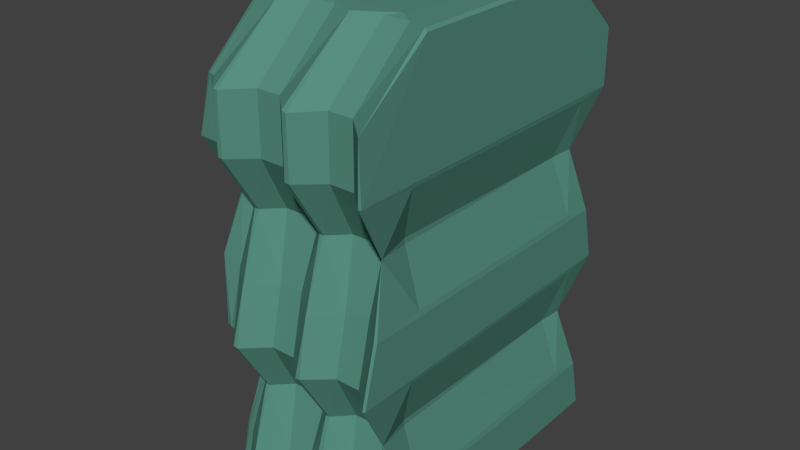 # Source: protoSTATUE.blend  (saved by Blender 2.76.0; exported with 4.5.12 LTS)
import bpy
from mathutils import Matrix  # noqa: F401  (used for matrix-valued properties, if any)

bpy.ops.wm.read_factory_settings(use_empty=True)
scene = bpy.context.scene
scene.name = 'Scene'

# ---- collections
col_collection_1 = bpy.data.collections.new('Collection 1'); scene.collection.children.link(col_collection_1)

# ---- materials (node trees are filled in below, after node groups)
mat_statue = bpy.data.materials.new('STATUE')
mat_statue.alpha_threshold = 0.0
mat_statue.use_transparent_shadow = False
mat_statue.diffuse_color = (0.0964, 0.274, 0.2086, 1.0)
mat_statue.roughness = 0.5

# ---- material node trees

# ---- world
world_world = bpy.data.worlds.new('World'); scene.world = world_world
world_world.color = (0.05088, 0.05088, 0.05088)
world_world.use_sun_shadow = False
world_world.sun_shadow_jitter_overblur = 0.0
world_world.cycles.sampling_method = 'MANUAL'
world_world.cycles.sample_map_resolution = 256

# ---- meshes
me_cube_002 = bpy.data.meshes.new('Cube.002')
me_cube_002.from_pydata([(0.5559, -0.6604, -0.0786), (0.5669, -0.4048, 1.912), (0.5516, 0.6681, -0.06732), (0.5387, 0.3763, 1.921), (1.3, -0.7431, -0.0786), (1.301, -0.4479, 1.918), (1.313, -0.448, 1.908), (1.313, 0.6577, -0.06535), (1.3, 0.3906, 1.921), (0.485, -0.6095, 0.9295), (0.4851, 0.6095, 0.9295), (0.4912, -0.5005, -0.0786), (0.4744, 0.3434, -0.06588), (0.8431, 0.3711, 1.921), (0.8953, 0.4059, 1.912), (1.299, 0.6155, 0.9212), (0.9008, 0.6644, -0.07856), (0.8954, 0.6742, -0.06497), (1.302, -0.6967, 0.9235), (1.313, -0.6942, 0.9148), (1.313, -0.7599, -0.06589), (0.8431, -0.3711, 1.921), (0.8966, -0.4069, 1.912), (0.8987, -0.6632, -0.07859), (0.895, -0.6737, -0.06569), (0.8959, -0.6182, 0.9199), (0.895, 0.6177, 0.9196), (0.3508, -2.733e-09, 0.8987), (0.3646, -0.001373, 0.8848), (0.4844, -0.6687, 1.423), (0.5761, 0.5363, 0.4331), (0.4745, -0.3436, -0.06593), (1.104, 0.3816, 1.921), (1.246, 0.5522, 0.4286), (0.6865, 0.7504, -0.07826), (0.6865, 0.764, -0.06594), (1.272, -0.622, 0.4326), (0.6865, -0.4514, 1.918), (1.099, -0.6644, -0.07856), (1.104, -0.6742, -0.06497), (0.5761, -0.5363, 0.4331), (0.4844, 0.6687, 1.423), (0.6865, 0.4514, 1.918), (1.313, 0.6621, 1.43), (1.3, 0.6736, 1.427), (1.107, 0.672, -0.06556), (1.303, -0.7639, 1.426), (1.313, -0.7593, 1.426), (1.104, -0.4059, 1.912), (0.6865, -0.7504, -0.07826), (0.6865, -0.764, -0.06594), (0.9213, -0.5436, 0.4313), (0.8949, -0.6752, 1.422), (1.105, -0.6177, 0.9196), (0.6865, -0.7079, 0.8964), (1.313, 0.6048, 0.9099), (1.309, -0.4692, 0.935), (0.9212, 0.5433, 0.429), (0.8952, 0.6754, 1.422), (0.6865, 0.7079, 0.8964), (1.104, 0.619, 0.9162), (0.4192, -6.689e-09, 0.4517), (0.4102, -0.3043, 0.9155), (0.4102, 0.3043, 0.9155), (0.4118, 0.3239, 1.435), (0.4118, 0.3504, 1.435), (0.416, 0.3477, 1.409), (0.4335, 0.328, 1.398), (0.424, 0.3196, 1.416), (0.4118, -0.3504, 1.435), (0.4118, -0.3239, 1.435), (0.424, -0.3196, 1.416), (0.4335, -0.328, 1.398), (0.416, -0.3477, 1.409), (0.4929, -0.3107, 0.4273), (1.105, 0.6752, 1.422), (0.6964, 0.7636, 1.425), (0.6768, 0.7624, 1.422), (0.6949, 0.617, 0.4332), (0.6781, 0.6168, 0.4307), (1.309, 0.5109, 1.408), (0.6769, -0.7634, 1.424), (0.6965, -0.7626, 1.423), (1.104, -0.6753, 1.422), (1.077, -0.5441, 0.4302), (0.6781, -0.617, 0.4332), (0.6949, -0.6168, 0.4307), (1.077, 0.5439, 0.4302), (0.4929, 0.3107, 0.4273), (0.5408, -0.6611, 1.666), (0.5616, -0.6708, 1.671), (0.4756, 0.2886, 1.909), (0.542, 0.604, 0.1723), (0.479, -0.5018, -0.06568), (1.106, 0.4049, 1.912), (1.299, 0.6169, 0.1712), (0.5889, 0.6745, -0.07376), (0.5559, 0.6604, -0.0786), (1.313, -0.6958, 0.1648), (1.302, -0.6984, 0.1732), (0.5387, -0.3763, 1.921), (1.208, -0.6737, -0.06569), (1.212, -0.6632, -0.07855), (0.5379, -0.6613, 0.6716), (0.5659, -0.672, 0.6712), (0.4761, -0.2895, 1.909), (0.5236, 0.536, 1.177), (0.5403, 0.5469, 1.18), (0.7897, 0.4069, 1.912), (1.246, 0.5508, 1.179), (0.9998, 0.764, -0.06594), (0.9998, 0.7504, -0.07826), (1.272, -0.6204, 1.183), (0.9998, -0.4514, 1.918), (0.7909, -0.6742, -0.06497), (0.7855, -0.6644, -0.07856), (0.8953, -0.6202, 0.1667), (0.9203, -0.5414, 1.18), (1.211, -0.6154, 0.9321), (0.7913, -0.6177, 0.9197), (1.309, 0.4686, 0.9342), (0.8956, 0.6186, 0.1727), (0.9221, 0.5426, 1.18), (0.5814, 0.6175, 0.9193), (0.9998, 0.7079, 0.8964), (0.4128, 0.152, 0.1805), (0.4146, -0.3048, 0.1651), (0.3537, 0.06609, 1.183), (0.4137, -0.4627, 0.917), (0.364, 0.1417, 0.8244), (0.3508, 0.1352, 0.8418), (0.3552, 0.1619, 0.8402), (0.3604, 0.166, 0.8135), (0.5236, -0.536, 1.177), (0.5403, -0.5469, 1.18), (0.5379, 0.6613, 0.6716), (0.5659, 0.672, 0.6712), (0.9998, 0.4514, 1.918), (1.3, 0.6719, 0.677), (1.313, 0.6598, 0.6785), (0.7913, 0.6737, -0.06569), (0.7876, 0.6632, -0.07859), (1.313, 0.3892, 1.908), (1.313, -0.7577, 0.675), (1.302, -0.7613, 0.6733), (1.3, 0.6659, -0.07798), (0.791, -0.4059, 1.912), (0.9998, -0.764, -0.06594), (0.9998, -0.7504, -0.07826), (0.542, -0.604, 0.1723), (0.5623, -0.6197, 0.158), (0.4911, -0.2857, 1.921), (0.5408, 0.6611, 1.666), (0.479, 0.5018, -0.06568), (0.4914, 0.501, -0.0786), (0.5669, 0.4048, 1.912), (1.301, 0.6723, 1.668), (1.103, 0.6618, -0.07859), (1.309, -0.7639, 1.664), (1.21, -0.4069, 1.912), (0.5516, -0.6681, -0.06732), (0.5889, -0.6745, -0.07376), (1.028, 0.08053, -0.0786), (0.8948, -0.6743, 0.6721), (0.8945, -0.6738, 1.671), (0.9998, -0.7079, 0.8964), (0.5814, -0.6175, 0.9193), (0.8949, 0.6743, 0.672), (0.8944, 0.6739, 1.671), (0.7903, 0.6182, 0.9199), (1.216, 0.6127, 0.9298), (0.5559, -0.2132, 1.354), (0.4129, -0.3286, 1.671), (0.3552, -0.1619, 0.8402), (0.3508, -0.1352, 0.8418), (0.364, -0.1417, 0.8244), (0.3707, -0.1572, 0.8002), (0.3604, -0.166, 0.8135), (0.4137, 0.4627, 0.917), (0.4839, 0.2967, 1.185), (0.476, 0.2721, 1.186), (0.4923, 0.2685, 1.205), (0.4947, 0.2842, 1.218), (0.4833, 0.2982, 1.21), (0.4133, 0.3273, 1.674), (0.4099, 0.1511, 1.415), (0.4118, 0.1553, 1.435), (0.4118, 0.1818, 1.435), (0.424, 0.1854, 1.416), (0.4207, 0.1672, 1.404), (0.4162, 0.5081, 1.419), (0.476, -0.2721, 1.186), (0.4839, -0.2967, 1.185), (0.4833, -0.2982, 1.21), (0.4947, -0.2842, 1.218), (0.4923, -0.2685, 1.205), (0.4162, -0.5081, 1.419), (0.424, -0.1854, 1.416), (0.4118, -0.1818, 1.435), (0.4118, -0.1696, 1.435), (0.4086, -0.1498, 1.409), (0.4207, -0.1672, 1.404), (0.4123, -0.3275, 0.6755), (0.4931, -0.4349, 0.4264), (0.491, -0.1879, 0.511), (0.4914, -0.1771, 0.4956), (0.4747, -0.1767, 0.4804), (0.4809, -0.2019, 0.4751), (0.4778, -0.2036, 0.5036), (1.078, 0.5424, 1.18), (1.109, 0.6651, 1.68), (0.9898, 0.7626, 1.423), (1.009, 0.7634, 1.424), (1.217, 0.6667, 1.407), (0.6781, 0.6151, 1.181), (0.695, 0.6154, 1.183), (0.6766, 0.7629, 1.666), (0.6961, 0.7611, 1.67), (0.5815, 0.6751, 1.423), (0.7914, 0.6752, 1.422), (0.6762, 0.6997, 0.1683), (0.6968, 0.6991, 0.1703), (0.6773, 0.762, 0.6725), (0.6967, 0.761, 0.6725), (0.5974, 0.543, 0.4308), (0.6182, 0.5504, 0.43), (0.765, 0.5436, 0.4313), (1.309, -0.5108, 1.409), (1.309, 0.5109, 0.6581), (1.231, 0.4552, 0.4218), (1.233, -0.4594, 0.4336), (0.6954, -0.6148, 1.182), (0.6785, -0.6157, 1.182), (0.6959, -0.7627, 1.668), (0.6764, -0.7614, 1.668), (0.7911, -0.6753, 1.422), (0.5812, -0.6751, 1.423), (1.077, -0.5426, 1.18), (1.105, -0.6739, 1.671), (1.209, -0.6756, 1.422), (1.01, -0.7626, 1.423), (0.9902, -0.7634, 1.424), (1.105, -0.6192, 0.1696), (1.105, -0.6743, 0.672), (1.241, -0.5522, 0.4294), (1.222, -0.5405, 0.4301), (1.009, -0.6164, 0.432), (0.9918, -0.6174, 0.4318), (1.156, -0.3711, 1.921), (0.4914, 0.2864, 1.921), (0.6865, -0.7088, 0.1488), (0.6963, -0.7612, 0.6708), (0.6767, -0.7618, 0.6742), (0.7651, -0.5433, 0.429), (0.6182, -0.5504, 0.43), (0.5974, -0.543, 0.4308), (1.313, 0.6062, 0.1599), (1.309, -0.4704, 0.1851), (1.233, -0.4568, 0.4091), (1.104, 0.6204, 0.1664), (1.105, 0.6743, 0.6718), (0.9914, 0.6168, 0.4307), (1.008, 0.617, 0.4332), (1.203, 0.5374, 0.4305), (0.4148, 0.3055, 0.1661), (0.4123, 0.3275, 0.6755), (0.4914, 0.1771, 0.4956), (0.491, 0.1879, 0.511), (0.4778, 0.2036, 0.5036), (0.4809, 0.2019, 0.4751), (0.4747, 0.1767, 0.4804), (0.4931, 0.4349, 0.4264), (0.4158, 0.5035, 0.6682), (0.3707, 0.1572, 0.8002), (0.4164, 0.1836, 0.6592), (1.216, 0.6673, 0.6582), (0.99, 0.7612, 0.6708), (1.01, 0.7618, 0.6742), (0.9998, 0.7088, 0.1488), (1.309, -0.5109, 0.6585), (0.5903, -0.6798, 0.6725), (0.7914, -0.6743, 0.672), (0.7907, -0.6186, 0.1727), (1.01, -0.7618, 0.6742), (0.99, -0.7612, 0.6708), (1.209, -0.6747, 0.6724), (1.211, -0.6172, 0.1812), (1.01, -0.7629, 1.666), (0.9901, -0.7611, 1.67), (1.208, -0.6738, 1.671), (1.241, -0.5508, 1.18), (1.222, -0.5391, 1.18), (0.5921, -0.6812, 1.671), (0.7919, -0.6739, 1.671), (0.7642, -0.5426, 1.18), (1.309, 0.4697, 0.1842), (1.313, 0.6596, 1.664), (1.231, 0.4536, 1.171), (0.7915, 0.6743, 0.6721), (0.5903, 0.6798, 0.6725), (0.5623, 0.6197, 0.158), (0.5924, 0.6258, 0.1691), (0.7918, 0.6738, 1.671), (0.5615, 0.6709, 1.671), (0.5924, 0.6797, 1.673), (0.6091, 0.5432, 1.18), (1.107, 0.6751, 1.658), (0.9899, 0.7629, 1.666), (1.009, 0.7611, 1.67), (0.9909, 0.6148, 1.182), (1.008, 0.6157, 1.182), (0.4164, -0.1836, 0.6592), (0.4158, -0.5035, 0.6682), (0.477, -0.4635, 0.1643), (0.4781, -0.4958, 1.686), (0.4932, -0.4469, 1.174), (0.4781, 0.4956, 1.686), (0.3581, 0.09019, 1.16), (0.3509, 0.06965, 1.16), (0.368, 0.08982, 1.19), (0.3915, 0.1152, 1.182), (0.4932, 0.4469, 1.174), (0.3508, -0.0657, 1.158), (0.3581, -0.09019, 1.16), (0.3915, -0.1152, 1.182), (0.368, -0.08982, 1.19), (0.3539, -0.06702, 1.184), (0.4147, -0.1562, 0.1868), (1.203, 0.536, 1.181), (0.766, 0.5414, 1.18), (0.791, 0.6202, 0.1667), (1.233, -0.4557, 1.159), (1.233, -0.4583, 1.184), (0.6091, -0.5432, 1.18), (1.009, -0.6148, 1.182), (0.9918, -0.6157, 1.182), (1.01, -0.6997, 0.1684), (0.9895, -0.6991, 0.1704), (0.5924, -0.6258, 0.1691), (1.216, 0.6145, 0.1786), (0.477, 0.4635, 0.1643), (0.7525, 0.1495, 0.8135), (0.7448, 0.001703, 0.8849), (0.7583, -2.274e-10, 0.8708), (0.7584, 3.485e-09, 0.4722), (0.7453, 5.491e-09, 0.4583), (0.7533, 0.1491, 0.5275), (0.752, -0.149, 0.8155), (0.7533, -0.1491, 0.5275), (0.7583, 0.1547, 0.6724), (0.7452, 0.1677, 0.6699), (0.7539, -0.1629, 0.6872), (0.5531, -0.2875, 1.356), (0.5531, 0.2875, 1.356), (0.5557, 0.2699, 1.238), (0.5559, 0.2132, 1.354), (0.5557, -0.2699, 1.238), (0.5534, 0.2002, 1.238), (0.5534, -0.2002, 1.238)], [], [(95, 145, 45), (3, 152, 316), (14, 168, 302), (162, 145, 4), (117, 294, 119), (309, 124, 26), (141, 16, 162), (318, 130, 27), (16, 111, 162), (28, 342, 347), (132, 63, 265), (188, 68, 353), (128, 62, 202), (194, 72, 352), (177, 311, 202), (306, 44, 75), (322, 318, 27), (124, 60, 260), (302, 219, 76), (59, 222, 299), (298, 226, 78), (59, 169, 298), (96, 34, 141), (6, 47, 43), (307, 211, 58), (279, 230, 229), (292, 236, 81), (54, 251, 281), (287, 240, 83), (53, 243, 285), (243, 283, 246), (165, 283, 243), (293, 235, 52), (228, 229, 33), (280, 254, 85), (260, 275, 263), (162, 111, 157), (265, 272, 271), (273, 350, 341), (271, 340, 264), (321, 178, 63), (106, 10, 178), (267, 346, 350), (184, 316, 190), (61, 125, 327), (265, 88, 268), (263, 339, 259), (328, 170, 60), (109, 15, 170), (261, 278, 121), (26, 167, 298), (61, 270, 125), (121, 17, 140), (57, 121, 330), (260, 87, 262), (112, 19, 56), (167, 276, 261), (85, 254, 338), (232, 333, 166), (9, 128, 312), (253, 282, 116), (165, 25, 163), (337, 116, 24), (247, 51, 116), (281, 251, 86), (278, 110, 17), (281, 253, 51), (249, 13, 3), (137, 307, 168), (146, 293, 164), (100, 105, 314), (37, 1, 292), (21, 32, 151), (285, 244, 36), (113, 287, 238), (8, 156, 210), (158, 289, 239), (336, 147, 39), (282, 114, 24), (242, 39, 101), (149, 313, 93), (32, 137, 13), (250, 338, 161), (340, 153, 12), (92, 2, 153), (11, 154, 162), (13, 42, 3), (246, 336, 242), (334, 165, 53), (335, 117, 25), (36, 244, 286), (54, 166, 280), (102, 162, 4), (36, 98, 257), (243, 84, 245), (83, 240, 334), (48, 238, 289), (239, 290, 112), (18, 118, 285), (227, 47, 112), (238, 83, 239), (236, 333, 232), (37, 233, 293), (235, 294, 117), (113, 22, 164), (23, 162, 38), (119, 281, 163), (52, 117, 335), (233, 82, 235), (297, 331, 120), (33, 229, 295), (19, 143, 139), (33, 95, 339), (227, 332, 297), (112, 290, 118), (80, 297, 109), (166, 9, 104), (213, 44, 109), (5, 159, 289), (8, 32, 248), (78, 226, 330), (215, 329, 169), (329, 122, 26), (10, 135, 272), (170, 138, 260), (30, 92, 340), (299, 222, 79), (219, 329, 215), (42, 216, 304), (109, 297, 120), (218, 305, 107), (99, 286, 101), (190, 41, 106), (216, 77, 218), (75, 213, 328), (137, 94, 210), (58, 211, 309), (124, 276, 167), (58, 122, 329), (306, 75, 212), (74, 207, 327), (323, 173, 62), (236, 29, 134), (133, 315, 128), (178, 272, 265), (312, 203, 40), (202, 74, 203), (197, 171, 352), (107, 305, 123), (90, 29, 236), (134, 9, 166), (314, 196, 29), (172, 69, 196), (66, 190, 321), (105, 91, 184), (129, 341, 342), (185, 127, 326), (195, 356, 358), (317, 180, 63), (182, 354, 353), (316, 152, 41), (315, 192, 62), (189, 355, 357), (313, 126, 31), (203, 74, 126), (205, 348, 345), (310, 209, 60), (75, 209, 310), (214, 59, 123), (218, 77, 214), (168, 58, 219), (220, 35, 96), (79, 220, 301), (167, 57, 226), (231, 54, 119), (235, 82, 231), (196, 315, 133), (291, 237, 53), (83, 237, 291), (164, 52, 241), (245, 84, 242), (163, 51, 247), (221, 330, 140), (11, 162, 23), (91, 316, 184), (42, 108, 302), (250, 50, 114), (86, 250, 282), (40, 203, 313), (258, 257, 295), (279, 143, 36), (278, 259, 45), (262, 87, 259), (275, 138, 33), (88, 264, 125), (272, 135, 30), (355, 353, 354), (347, 343, 349), (349, 344, 348), (184, 186, 199), (181, 320, 357), (171, 358, 356), (266, 61, 345), (201, 325, 358), (204, 176, 351), (202, 311, 208), (73, 193, 315), (172, 198, 70), (184, 64, 187), (64, 65, 66, 67, 68), (69, 70, 71, 72, 73), (129, 130, 131, 132, 273), (160, 0, 161), (173, 174, 175, 176, 177), (179, 180, 181, 182, 183), (185, 186, 187, 188, 189), (191, 192, 193, 194, 195), (197, 198, 199, 200, 201), (204, 205, 206, 207, 208), (266, 267, 268, 269, 270), (317, 318, 127, 319, 320), (322, 323, 324, 325, 326), (1, 100, 89), (11, 0, 160), (7, 145, 95), (4, 20, 101), (13, 14, 108), (109, 55, 15), (111, 16, 17), (18, 19, 112), (113, 21, 22), (23, 24, 114), (28, 27, 130), (224, 30, 135), (137, 32, 94), (34, 35, 140), (8, 6, 142), (148, 38, 39), (255, 40, 149), (154, 12, 153), (43, 44, 156), (46, 47, 158), (248, 48, 159), (49, 50, 161), (205, 204, 348), (184, 65, 64), (190, 66, 65), (70, 69, 172), (71, 70, 198), (76, 77, 216), (78, 79, 222), (81, 82, 233), (85, 86, 251), (29, 90, 89), (224, 300, 92), (33, 256, 95), (99, 98, 36), (37, 100, 1), (102, 101, 39), (255, 104, 103), (107, 106, 41), (42, 13, 108), (111, 110, 45), (49, 115, 114), (55, 120, 56), (63, 132, 131), (9, 134, 133), (10, 136, 135), (139, 138, 15), (141, 140, 17), (18, 144, 143), (4, 145, 7), (21, 146, 22), (148, 147, 24), (150, 149, 160), (151, 105, 100), (155, 303, 152), (154, 153, 2), (296, 156, 8), (157, 45, 145), (5, 248, 159), (28, 175, 174), (183, 182, 67), (68, 188, 187), (72, 194, 193), (206, 205, 61), (215, 214, 77), (217, 216, 42), (221, 220, 79), (59, 223, 222), (81, 232, 231), (37, 234, 233), (252, 251, 54), (36, 258, 230), (269, 268, 88), (268, 267, 273), (176, 175, 347), (264, 126, 125), (262, 261, 276), (277, 276, 124), (279, 139, 143), (256, 295, 257), (104, 255, 254), (104, 280, 166), (11, 161, 0), (284, 247, 246), (165, 284, 283), (285, 245, 244), (241, 240, 287), (288, 287, 113), (239, 291, 290), (90, 292, 1), (279, 228, 139), (225, 224, 136), (123, 299, 136), (301, 96, 2), (225, 301, 300), (155, 304, 303), (306, 210, 156), (212, 211, 307), (308, 307, 137), (212, 310, 309), (176, 204, 208), (199, 198, 172), (187, 186, 184), (317, 131, 130), (319, 127, 185), (180, 317, 320), (179, 183, 321), (174, 173, 323), (200, 326, 325), (191, 195, 324), (322, 326, 127), (126, 327, 125), (112, 331, 332), (241, 335, 334), (337, 336, 246), (160, 161, 338), (150, 338, 254), (343, 342, 341), (346, 345, 344), (341, 350, 349), (182, 181, 354), (358, 325, 324), (197, 201, 171), (5, 8, 248), (339, 95, 45), (91, 3, 316), (108, 14, 302), (25, 117, 119), (122, 309, 26), (175, 28, 347), (274, 132, 265), (355, 188, 353), (312, 128, 202), (356, 194, 352), (62, 177, 202), (174, 322, 27), (277, 124, 260), (217, 302, 76), (123, 59, 299), (223, 298, 78), (223, 59, 298), (154, 96, 141), (168, 307, 58), (228, 279, 229), (234, 292, 81), (142, 6, 43), (119, 54, 281), (238, 287, 83), (118, 53, 285), (84, 243, 246), (53, 165, 243), (164, 293, 52), (139, 228, 33), (252, 280, 85), (87, 260, 263), (88, 265, 271), (88, 271, 264), (179, 321, 63), (321, 106, 178), (343, 341, 349), (273, 267, 350), (65, 184, 190), (31, 126, 12), (206, 61, 327), (274, 265, 268), (87, 263, 259), (209, 328, 60), (328, 109, 170), (57, 261, 121), (169, 26, 298), (330, 121, 140), (226, 57, 330), (277, 260, 262), (331, 112, 56), (57, 167, 261), (7, 256, 20), (250, 85, 338), (54, 232, 166), (103, 9, 312), (51, 253, 116), (284, 165, 163), (147, 337, 24), (337, 247, 116), (253, 281, 86), (154, 141, 162), (121, 278, 17), (163, 281, 51), (14, 137, 168), (37, 21, 100), (22, 146, 164), (32, 13, 249), (89, 100, 314), (234, 37, 292), (113, 248, 21), (144, 285, 36), (48, 113, 238), (94, 8, 210), (46, 158, 239), (242, 336, 39), (116, 282, 24), (286, 242, 101), (49, 11, 115), (160, 149, 93), (50, 250, 161), (264, 340, 12), (340, 92, 153), (126, 264, 12), (84, 246, 242), (237, 334, 53), (165, 335, 25), (99, 36, 286), (252, 54, 280), (258, 36, 257), (285, 243, 245), (237, 83, 334), (159, 48, 289), (115, 11, 23), (46, 239, 112), (49, 161, 11), (144, 18, 285), (332, 227, 112), (289, 238, 239), (81, 236, 232), (146, 37, 293), (52, 235, 117), (288, 113, 164), (148, 23, 38), (25, 119, 163), (241, 52, 335), (293, 233, 235), (229, 258, 295), (256, 33, 295), (170, 15, 138), (55, 19, 139), (263, 33, 339), (80, 227, 297), (18, 112, 118), (43, 80, 109), (328, 213, 109), (296, 142, 43), (158, 5, 289), (221, 78, 330), (59, 215, 169), (169, 329, 26), (178, 10, 272), (60, 170, 260), (271, 30, 340), (225, 299, 79), (76, 219, 215), (155, 42, 304), (55, 109, 120), (41, 218, 107), (20, 99, 101), (10, 123, 136), (321, 190, 106), (304, 216, 218), (209, 75, 328), (308, 137, 210), (122, 58, 309), (26, 124, 167), (219, 58, 329), (308, 306, 212), (126, 74, 327), (191, 323, 62), (333, 236, 134), (9, 133, 128), (63, 178, 265), (103, 312, 40), (312, 202, 203), (71, 197, 352), (314, 105, 172), (10, 107, 123), (41, 303, 218), (333, 134, 166), (89, 314, 29), (314, 172, 196), (183, 66, 321), (172, 105, 184), (28, 129, 342), (200, 185, 326), (324, 195, 358), (131, 317, 63), (67, 182, 353), (190, 316, 41), (128, 315, 62), (319, 189, 357), (93, 313, 31), (313, 203, 126), (61, 205, 345), (124, 310, 60), (212, 75, 310), (306, 156, 44), (305, 214, 123), (305, 218, 214), (302, 168, 219), (301, 220, 96), (225, 79, 301), (298, 167, 226), (120, 331, 56), (6, 158, 47), (162, 157, 145), (294, 231, 119), (294, 235, 231), (29, 196, 133), (118, 291, 53), (239, 83, 291), (288, 164, 241), (38, 162, 102), (286, 245, 242), (284, 163, 247), (35, 221, 140), (256, 98, 20), (21, 248, 32), (21, 151, 100), (151, 32, 249), (217, 42, 302), (259, 339, 45), (282, 250, 114), (253, 86, 282), (149, 40, 313), (230, 279, 36), (110, 278, 45), (278, 262, 259), (263, 275, 33), (269, 88, 125), (271, 272, 30), (344, 349, 346), (357, 355, 354), (351, 347, 349), (351, 349, 348), (172, 184, 199), (354, 181, 357), (352, 171, 356), (346, 266, 345), (171, 201, 358), (348, 204, 351), (351, 176, 347), (74, 202, 208), (196, 73, 315), (97, 2, 96), (90, 1, 89), (91, 249, 3), (92, 300, 2), (93, 11, 160), (32, 8, 94), (256, 7, 95), (8, 5, 6), (98, 99, 20), (102, 4, 101), (104, 9, 103), (105, 151, 91), (107, 10, 106), (154, 11, 12), (110, 111, 17), (115, 23, 114), (129, 28, 130), (133, 134, 29), (151, 249, 91), (136, 224, 135), (138, 139, 33), (141, 34, 140), (144, 36, 143), (21, 37, 146), (147, 148, 39), (150, 255, 149), (303, 41, 152), (3, 42, 155), (296, 43, 156), (19, 55, 56), (177, 62, 173), (179, 63, 180), (186, 185, 199), (192, 191, 62), (197, 71, 198), (208, 207, 74), (44, 213, 75), (215, 59, 214), (217, 76, 216), (221, 35, 220), (223, 78, 222), (47, 227, 43), (227, 80, 43), (258, 229, 230), (232, 54, 231), (234, 81, 233), (252, 85, 251), (266, 270, 61), (30, 224, 92), (31, 11, 93), (35, 34, 96), (38, 102, 39), (40, 255, 103), (44, 43, 109), (157, 111, 45), (46, 112, 47), (248, 113, 48), (50, 49, 114), (12, 11, 31), (13, 137, 14), (55, 139, 15), (16, 141, 17), (19, 18, 143), (20, 4, 7), (23, 148, 24), (3, 155, 152), (97, 154, 2), (142, 296, 8), (6, 5, 158), (27, 28, 174), (66, 183, 67), (64, 68, 187), (73, 72, 193), (73, 196, 69), (185, 200, 199), (76, 215, 77), (78, 221, 79), (82, 81, 231), (85, 250, 86), (274, 268, 273), (132, 274, 273), (269, 125, 270), (138, 275, 260), (277, 262, 276), (262, 278, 261), (280, 104, 254), (96, 154, 97), (283, 284, 246), (245, 286, 244), (288, 241, 287), (291, 118, 290), (90, 236, 292), (299, 225, 136), (300, 301, 2), (224, 225, 300), (304, 218, 303), (308, 212, 307), (210, 306, 308), (310, 124, 309), (211, 212, 309), (311, 176, 208), (177, 176, 311), (193, 192, 315), (318, 317, 130), (189, 319, 185), (181, 180, 320), (322, 174, 323), (201, 200, 325), (323, 191, 324), (318, 322, 127), (207, 206, 327), (331, 297, 332), (335, 165, 334), (240, 241, 334), (337, 147, 336), (247, 337, 246), (150, 160, 338), (255, 150, 254), (98, 256, 257), (342, 343, 347), (345, 348, 344), (350, 346, 349), (267, 266, 346), (129, 273, 341), (319, 357, 320), (189, 188, 355), (195, 194, 356), (71, 352, 72), (68, 67, 353)])
me_cube_002.materials.append(mat_statue)
me_cube_002.use_remesh_preserve_volume = False
me_cube_002.use_remesh_preserve_attributes = False
me_cube_002.use_mirror_vertex_groups = False
me_cube_002.update()

# ---- objects
ob_statue = bpy.data.objects.new('STATUE', me_cube_002)
ob_statueshot = bpy.data.objects.new('STATUEshot', None)

# ---- transforms, parenting, visibility, modifiers, constraints
ob_statue.location = (0.0, 0.0, 0.0)
ob_statue.lineart.crease_threshold = 0.0
ob_statueshot.parent = ob_statue
ob_statueshot.matrix_parent_inverse = Matrix(((1.0, 0.0, 0.0, -73.32), (0.0, 1.0, 0.0, -0.0), (0.0, 0.0, 1.0, 19.63), (0.0, 0.0, 0.0, 1.0)))
ob_statueshot.location = (74.08, 0.0, -18.96)
ob_statueshot.rotation_euler = (0.0, -1.571, 0.0)
ob_statueshot.empty_display_type = 'SINGLE_ARROW'
ob_statueshot.empty_image_offset = (0.0, 0.0)
ob_statueshot.lineart.crease_threshold = 0.0

# ---- collection membership
col_collection_1.objects.link(ob_statue)
col_collection_1.objects.link(ob_statueshot)

# ---- scene / render settings (as saved in the file)
scene.frame_start = 1; scene.frame_end = 250; scene.frame_set(95)
scene.render.engine = 'BLENDER_EEVEE_NEXT'
scene.render.resolution_percentage = 50
scene.render.dither_intensity = 0.0
scene.cycles.use_denoising = False
scene.cycles.samples = 10
scene.cycles.sampling_pattern = 'TABULATED_SOBOL'
scene.cycles.light_sampling_threshold = 0.0
scene.cycles.use_adaptive_sampling = False
scene.cycles.use_light_tree = False
scene.cycles.blur_glossy = 0.0
scene.cycles.pixel_filter_type = 'GAUSSIAN'
scene.cycles.sample_clamp_indirect = 0.0
scene.view_settings.view_transform = 'Standard'
bpy.context.view_layer.update()

# ---- added for rendering (the .blend has no active camera and no usable light): camera, sun
cam_auto = bpy.data.cameras.new('AutoCamera')
cam_auto.lens = 50.0
cam_auto.sensor_width = 36.0
cam_auto.clip_end = 1000.0
ob_auto_camera = bpy.data.objects.new('AutoCamera', cam_auto)
scene.collection.objects.link(ob_auto_camera)
ob_auto_camera.location = (3.32497, -2.99167, 2.91585)
ob_auto_camera.rotation_euler = (1.09748, -7.21219e-08, 0.694738)
scene.camera = ob_auto_camera
light_auto_sun = bpy.data.lights.new('AutoSun', 'SUN')
light_auto_sun.energy = 3.0
light_auto_sun.angle = 0.0523599
ob_auto_sun = bpy.data.objects.new('AutoSun', light_auto_sun)
scene.collection.objects.link(ob_auto_sun)
ob_auto_sun.rotation_euler = (0.872665, 0.174533, 0.523599)
bpy.context.view_layer.update()
